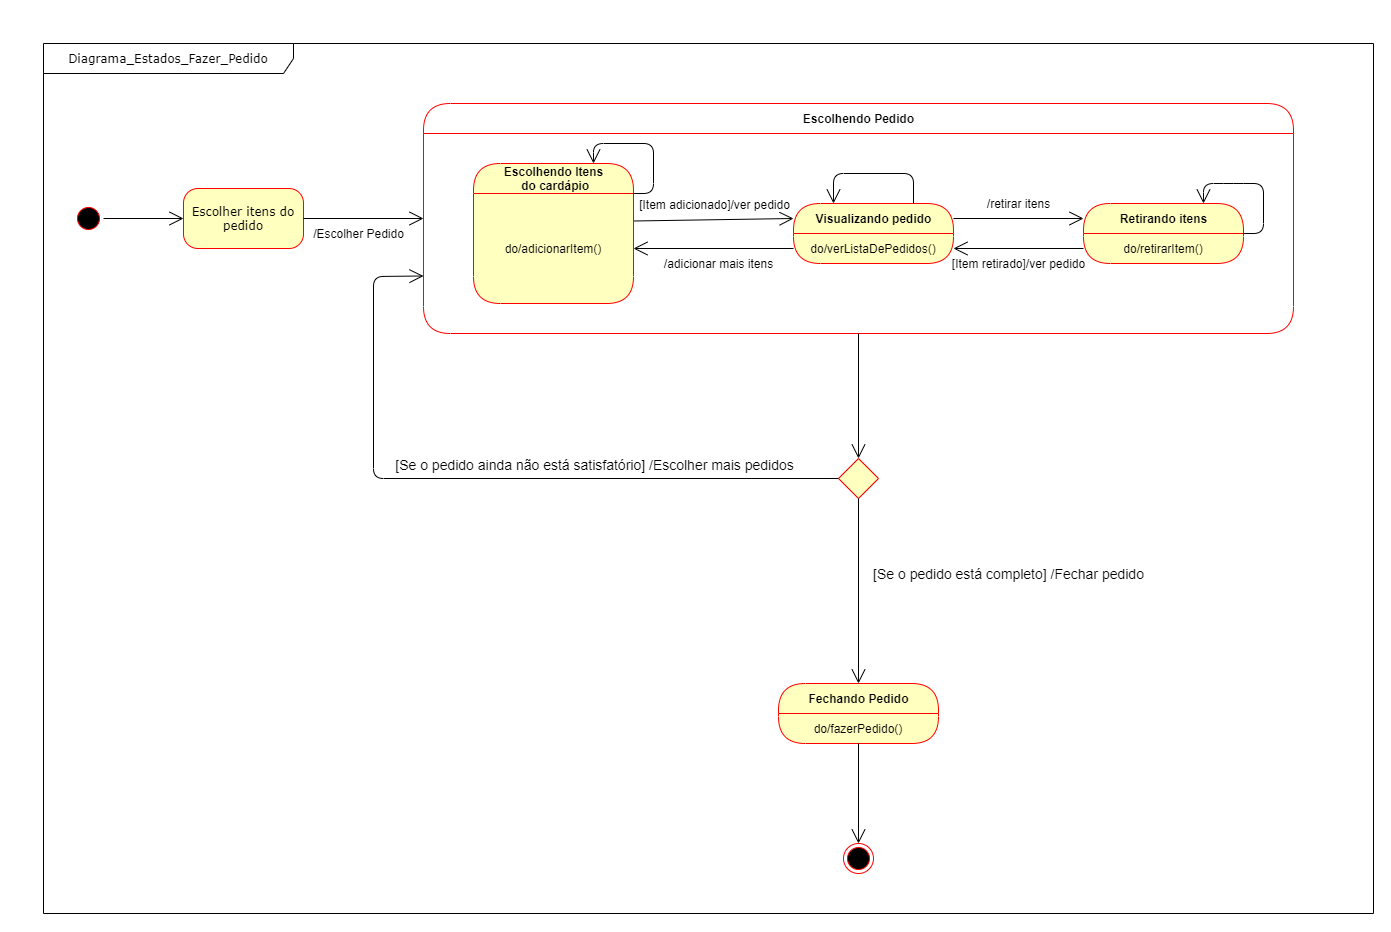

The diagram above was exported from draw.io. Its source (the exported page's mxGraphModel, read from the mxfile embedded in the PNG):
<mxGraphModel dx="1483" dy="1679" grid="1" gridSize="10" guides="1" tooltips="1" connect="1" arrows="1" fold="1" page="1" pageScale="1" pageWidth="1100" pageHeight="850" background="#ffffff" math="0" shadow="0">
  <root>
    <mxCell id="0" />
    <mxCell id="1" parent="0" />
    <mxCell id="382b91b5511bd0f7-1" value="" style="ellipse;html=1;shape=startState;fillColor=#000000;strokeColor=#ff0000;rounded=1;shadow=0;comic=0;labelBackgroundColor=none;fontFamily=Verdana;fontSize=12;fontColor=#000000;align=center;direction=south;" parent="1" vertex="1">
      <mxGeometry x="60" y="150" width="30" height="30" as="geometry" />
    </mxCell>
    <mxCell id="382b91b5511bd0f7-6" value="Escolher itens do pedido" style="rounded=1;whiteSpace=wrap;html=1;arcSize=24;fillColor=#ffffc0;strokeColor=#ff0000;shadow=0;comic=0;labelBackgroundColor=none;fontFamily=Verdana;fontSize=12;fontColor=#000000;align=center;" parent="1" vertex="1">
      <mxGeometry x="170" y="135" width="120" height="60" as="geometry" />
    </mxCell>
    <mxCell id="AgVzn4cni8ieuZlmcDVy-29" value="" style="rhombus;whiteSpace=wrap;html=1;fillColor=#ffffc0;strokeColor=#ff0000;" vertex="1" parent="1">
      <mxGeometry x="825" y="405" width="40" height="40" as="geometry" />
    </mxCell>
    <mxCell id="AgVzn4cni8ieuZlmcDVy-42" value="" style="endArrow=open;endFill=1;endSize=12;html=1;entryX=0;entryY=0.5;entryDx=0;entryDy=0;" edge="1" parent="1" source="382b91b5511bd0f7-1" target="382b91b5511bd0f7-6">
      <mxGeometry width="160" relative="1" as="geometry">
        <mxPoint x="100" y="230" as="sourcePoint" />
        <mxPoint x="260" y="230" as="targetPoint" />
      </mxGeometry>
    </mxCell>
    <mxCell id="AgVzn4cni8ieuZlmcDVy-44" value="" style="endArrow=open;endFill=1;endSize=12;html=1;exitX=1;exitY=0.25;exitDx=0;exitDy=0;entryX=0;entryY=0.25;entryDx=0;entryDy=0;" edge="1" parent="1" source="AgVzn4cni8ieuZlmcDVy-17" target="AgVzn4cni8ieuZlmcDVy-27">
      <mxGeometry width="160" relative="1" as="geometry">
        <mxPoint x="660" y="290" as="sourcePoint" />
        <mxPoint x="760" y="165" as="targetPoint" />
      </mxGeometry>
    </mxCell>
    <mxCell id="AgVzn4cni8ieuZlmcDVy-46" value="&lt;font style=&quot;font-size: 12px&quot;&gt;[Item adicionado]/ver pedido&lt;/font&gt;" style="edgeLabel;html=1;align=center;verticalAlign=middle;resizable=0;points=[];" vertex="1" connectable="0" parent="AgVzn4cni8ieuZlmcDVy-44">
      <mxGeometry x="-0.3392" y="4" relative="1" as="geometry">
        <mxPoint x="27.21" y="-12.67" as="offset" />
      </mxGeometry>
    </mxCell>
    <mxCell id="AgVzn4cni8ieuZlmcDVy-47" value="" style="endArrow=open;endFill=1;endSize=12;html=1;exitX=0;exitY=0.5;exitDx=0;exitDy=0;entryX=1;entryY=0.5;entryDx=0;entryDy=0;" edge="1" parent="1" source="AgVzn4cni8ieuZlmcDVy-28" target="AgVzn4cni8ieuZlmcDVy-17">
      <mxGeometry width="160" relative="1" as="geometry">
        <mxPoint x="630" y="177.5" as="sourcePoint" />
        <mxPoint x="790" y="175" as="targetPoint" />
      </mxGeometry>
    </mxCell>
    <mxCell id="AgVzn4cni8ieuZlmcDVy-49" value="" style="endArrow=open;endFill=1;endSize=12;html=1;exitX=1;exitY=0.25;exitDx=0;exitDy=0;entryX=0;entryY=0.25;entryDx=0;entryDy=0;" edge="1" parent="1" source="AgVzn4cni8ieuZlmcDVy-27" target="AgVzn4cni8ieuZlmcDVy-32">
      <mxGeometry width="160" relative="1" as="geometry">
        <mxPoint x="630" y="177.5" as="sourcePoint" />
        <mxPoint x="790" y="175" as="targetPoint" />
      </mxGeometry>
    </mxCell>
    <mxCell id="AgVzn4cni8ieuZlmcDVy-51" value="" style="endArrow=open;endFill=1;endSize=12;html=1;exitX=0;exitY=0.5;exitDx=0;exitDy=0;entryX=1;entryY=0.5;entryDx=0;entryDy=0;" edge="1" parent="1" source="AgVzn4cni8ieuZlmcDVy-33" target="AgVzn4cni8ieuZlmcDVy-28">
      <mxGeometry width="160" relative="1" as="geometry">
        <mxPoint x="950" y="175" as="sourcePoint" />
        <mxPoint x="1020" y="175" as="targetPoint" />
      </mxGeometry>
    </mxCell>
    <mxCell id="AgVzn4cni8ieuZlmcDVy-53" value="/adicionar mais itens" style="text;html=1;align=center;verticalAlign=middle;resizable=0;points=[];autosize=1;" vertex="1" parent="1">
      <mxGeometry x="640" y="200" width="130" height="20" as="geometry" />
    </mxCell>
    <mxCell id="AgVzn4cni8ieuZlmcDVy-54" value="[Item retirado]/ver pedido" style="text;html=1;align=center;verticalAlign=middle;resizable=0;points=[];autosize=1;" vertex="1" parent="1">
      <mxGeometry x="930" y="200" width="150" height="20" as="geometry" />
    </mxCell>
    <mxCell id="AgVzn4cni8ieuZlmcDVy-55" value="/retirar itens" style="text;html=1;align=center;verticalAlign=middle;resizable=0;points=[];autosize=1;" vertex="1" parent="1">
      <mxGeometry x="965" y="140" width="80" height="20" as="geometry" />
    </mxCell>
    <mxCell id="AgVzn4cni8ieuZlmcDVy-56" value="Escolhendo Pedido" style="swimlane;html=1;fontStyle=1;align=center;verticalAlign=middle;childLayout=stackLayout;horizontal=1;startSize=30;horizontalStack=0;resizeParent=0;resizeLast=1;container=0;fontColor=#000000;collapsible=0;rounded=1;arcSize=30;strokeColor=#ff0000;swimlaneFillColor=none;dropTarget=0;" vertex="1" parent="1">
      <mxGeometry x="410" y="50" width="870" height="230" as="geometry" />
    </mxCell>
    <mxCell id="AgVzn4cni8ieuZlmcDVy-16" value="Escolhendo Itens&lt;br&gt;&amp;nbsp;do cardápio" style="swimlane;html=1;fontStyle=1;align=center;verticalAlign=middle;childLayout=stackLayout;horizontal=1;startSize=30;horizontalStack=0;resizeParent=0;resizeLast=1;container=0;fontColor=#000000;collapsible=0;rounded=1;arcSize=30;strokeColor=#ff0000;fillColor=#ffffc0;swimlaneFillColor=#ffffc0;dropTarget=0;" vertex="1" parent="1">
      <mxGeometry x="460" y="110" width="160" height="140" as="geometry" />
    </mxCell>
    <mxCell id="AgVzn4cni8ieuZlmcDVy-17" value="do/adicionarItem()" style="text;html=1;strokeColor=none;fillColor=none;align=center;verticalAlign=middle;spacingLeft=4;spacingRight=4;whiteSpace=wrap;overflow=hidden;rotatable=0;fontColor=#000000;" vertex="1" parent="AgVzn4cni8ieuZlmcDVy-16">
      <mxGeometry y="30" width="160" height="110" as="geometry" />
    </mxCell>
    <mxCell id="AgVzn4cni8ieuZlmcDVy-18" value="do/adicionarItem()" style="text;html=1;strokeColor=none;fillColor=none;align=center;verticalAlign=middle;spacingLeft=4;spacingRight=4;whiteSpace=wrap;overflow=hidden;rotatable=0;fontColor=#000000;" vertex="1" parent="AgVzn4cni8ieuZlmcDVy-16">
      <mxGeometry y="140" width="160" as="geometry" />
    </mxCell>
    <mxCell id="AgVzn4cni8ieuZlmcDVy-79" value="" style="endArrow=open;endFill=1;endSize=12;html=1;exitX=1;exitY=0;exitDx=0;exitDy=0;entryX=0.75;entryY=0;entryDx=0;entryDy=0;" edge="1" parent="AgVzn4cni8ieuZlmcDVy-16" source="AgVzn4cni8ieuZlmcDVy-17" target="AgVzn4cni8ieuZlmcDVy-16">
      <mxGeometry width="160" relative="1" as="geometry">
        <mxPoint x="170" y="67.5" as="sourcePoint" />
        <mxPoint x="330" y="65" as="targetPoint" />
        <Array as="points">
          <mxPoint x="180" y="30" />
          <mxPoint x="180" y="-20" />
          <mxPoint x="120" y="-20" />
        </Array>
      </mxGeometry>
    </mxCell>
    <mxCell id="AgVzn4cni8ieuZlmcDVy-27" value="Visualizando pedido" style="swimlane;html=1;fontStyle=1;align=center;verticalAlign=middle;childLayout=stackLayout;horizontal=1;startSize=30;horizontalStack=0;resizeParent=0;resizeLast=1;container=0;fontColor=#000000;collapsible=0;rounded=1;arcSize=30;strokeColor=#ff0000;fillColor=#ffffc0;swimlaneFillColor=#ffffc0;dropTarget=0;" vertex="1" parent="1">
      <mxGeometry x="780" y="150" width="160" height="60" as="geometry" />
    </mxCell>
    <mxCell id="AgVzn4cni8ieuZlmcDVy-28" value="do/verListaDePedidos()" style="text;html=1;strokeColor=none;fillColor=none;align=center;verticalAlign=middle;spacingLeft=4;spacingRight=4;whiteSpace=wrap;overflow=hidden;rotatable=0;fontColor=#000000;" vertex="1" parent="AgVzn4cni8ieuZlmcDVy-27">
      <mxGeometry y="30" width="160" height="30" as="geometry" />
    </mxCell>
    <mxCell id="AgVzn4cni8ieuZlmcDVy-32" value="Retirando itens" style="swimlane;html=1;fontStyle=1;align=center;verticalAlign=middle;childLayout=stackLayout;horizontal=1;startSize=30;horizontalStack=0;resizeParent=0;resizeLast=1;container=0;fontColor=#000000;collapsible=0;rounded=1;arcSize=30;strokeColor=#ff0000;fillColor=#ffffc0;swimlaneFillColor=#ffffc0;dropTarget=0;" vertex="1" parent="1">
      <mxGeometry x="1070" y="150" width="160" height="60" as="geometry" />
    </mxCell>
    <mxCell id="AgVzn4cni8ieuZlmcDVy-33" value="do/retirarItem()" style="text;html=1;strokeColor=none;fillColor=none;align=center;verticalAlign=middle;spacingLeft=4;spacingRight=4;whiteSpace=wrap;overflow=hidden;rotatable=0;fontColor=#000000;" vertex="1" parent="AgVzn4cni8ieuZlmcDVy-32">
      <mxGeometry y="30" width="160" height="30" as="geometry" />
    </mxCell>
    <mxCell id="AgVzn4cni8ieuZlmcDVy-81" value="" style="endArrow=open;endFill=1;endSize=12;html=1;exitX=1;exitY=0;exitDx=0;exitDy=0;entryX=0.75;entryY=0;entryDx=0;entryDy=0;" edge="1" parent="AgVzn4cni8ieuZlmcDVy-32" source="AgVzn4cni8ieuZlmcDVy-33" target="AgVzn4cni8ieuZlmcDVy-32">
      <mxGeometry width="160" relative="1" as="geometry">
        <mxPoint x="180" as="sourcePoint" />
        <mxPoint x="140" y="-30" as="targetPoint" />
        <Array as="points">
          <mxPoint x="180" y="30" />
          <mxPoint x="180" y="-20" />
          <mxPoint x="150" y="-20" />
          <mxPoint x="120" y="-20" />
        </Array>
      </mxGeometry>
    </mxCell>
    <mxCell id="AgVzn4cni8ieuZlmcDVy-59" value="" style="ellipse;html=1;shape=endState;fillColor=#000000;strokeColor=#ff0000;" vertex="1" parent="1">
      <mxGeometry x="830" y="790" width="30" height="30" as="geometry" />
    </mxCell>
    <mxCell id="AgVzn4cni8ieuZlmcDVy-63" value="&lt;font style=&quot;font-size: 14px&quot;&gt;[Se o pedido está completo] /Fechar pedido&lt;/font&gt;" style="text;html=1;align=center;verticalAlign=middle;resizable=0;points=[];autosize=1;" vertex="1" parent="1">
      <mxGeometry x="850" y="510" width="290" height="20" as="geometry" />
    </mxCell>
    <mxCell id="AgVzn4cni8ieuZlmcDVy-24" value="Fechando Pedido" style="swimlane;html=1;fontStyle=1;align=center;verticalAlign=middle;childLayout=stackLayout;horizontal=1;startSize=30;horizontalStack=0;resizeParent=0;resizeLast=1;container=0;fontColor=#000000;collapsible=0;rounded=1;arcSize=30;strokeColor=#ff0000;fillColor=#ffffc0;swimlaneFillColor=#ffffc0;dropTarget=0;" vertex="1" parent="1">
      <mxGeometry x="765" y="630" width="160" height="60" as="geometry" />
    </mxCell>
    <mxCell id="AgVzn4cni8ieuZlmcDVy-25" value="do/fazerPedido()" style="text;html=1;strokeColor=none;fillColor=none;align=center;verticalAlign=middle;spacingLeft=4;spacingRight=4;whiteSpace=wrap;overflow=hidden;rotatable=0;fontColor=#000000;" vertex="1" parent="AgVzn4cni8ieuZlmcDVy-24">
      <mxGeometry y="30" width="160" height="30" as="geometry" />
    </mxCell>
    <mxCell id="AgVzn4cni8ieuZlmcDVy-61" value="" style="whiteSpace=wrap;html=1;strokeColor=#ff0000;fillColor=#ffffc0;" vertex="1" parent="AgVzn4cni8ieuZlmcDVy-24">
      <mxGeometry y="60" width="160" as="geometry" />
    </mxCell>
    <mxCell id="AgVzn4cni8ieuZlmcDVy-71" value="" style="endArrow=open;endFill=1;endSize=12;html=1;entryX=0;entryY=0.5;entryDx=0;entryDy=0;exitX=1;exitY=0.5;exitDx=0;exitDy=0;" edge="1" parent="1" source="382b91b5511bd0f7-6" target="AgVzn4cni8ieuZlmcDVy-56">
      <mxGeometry width="160" relative="1" as="geometry">
        <mxPoint x="100" y="190" as="sourcePoint" />
        <mxPoint x="180" y="190" as="targetPoint" />
      </mxGeometry>
    </mxCell>
    <mxCell id="AgVzn4cni8ieuZlmcDVy-72" value="" style="endArrow=open;endFill=1;endSize=12;html=1;entryX=0.5;entryY=0;entryDx=0;entryDy=0;exitX=0.5;exitY=1;exitDx=0;exitDy=0;" edge="1" parent="1" source="AgVzn4cni8ieuZlmcDVy-56" target="AgVzn4cni8ieuZlmcDVy-29">
      <mxGeometry width="160" relative="1" as="geometry">
        <mxPoint x="300" y="190" as="sourcePoint" />
        <mxPoint x="420" y="175" as="targetPoint" />
      </mxGeometry>
    </mxCell>
    <mxCell id="AgVzn4cni8ieuZlmcDVy-73" value="" style="endArrow=open;endFill=1;endSize=12;html=1;entryX=0.5;entryY=0;entryDx=0;entryDy=0;exitX=0.5;exitY=1;exitDx=0;exitDy=0;" edge="1" parent="1" source="AgVzn4cni8ieuZlmcDVy-29" target="AgVzn4cni8ieuZlmcDVy-24">
      <mxGeometry width="160" relative="1" as="geometry">
        <mxPoint x="855" y="290" as="sourcePoint" />
        <mxPoint x="855" y="415" as="targetPoint" />
      </mxGeometry>
    </mxCell>
    <mxCell id="AgVzn4cni8ieuZlmcDVy-75" value="" style="endArrow=open;endFill=1;endSize=12;html=1;entryX=0;entryY=0.75;entryDx=0;entryDy=0;exitX=0;exitY=0.5;exitDx=0;exitDy=0;" edge="1" parent="1" source="AgVzn4cni8ieuZlmcDVy-29" target="AgVzn4cni8ieuZlmcDVy-56">
      <mxGeometry width="160" relative="1" as="geometry">
        <mxPoint x="865" y="300" as="sourcePoint" />
        <mxPoint x="865" y="425" as="targetPoint" />
        <Array as="points">
          <mxPoint x="360" y="425" />
          <mxPoint x="360" y="223" />
        </Array>
      </mxGeometry>
    </mxCell>
    <mxCell id="AgVzn4cni8ieuZlmcDVy-76" value="&lt;font style=&quot;font-size: 14px&quot;&gt;[Se o pedido ainda não está satisfatório] /Escolher mais pedidos&lt;/font&gt;" style="edgeLabel;html=1;align=center;verticalAlign=middle;resizable=0;points=[];" vertex="1" connectable="0" parent="AgVzn4cni8ieuZlmcDVy-75">
      <mxGeometry x="-0.1998" y="-3" relative="1" as="geometry">
        <mxPoint x="42.14" y="-12" as="offset" />
      </mxGeometry>
    </mxCell>
    <mxCell id="AgVzn4cni8ieuZlmcDVy-77" value="" style="endArrow=open;endFill=1;endSize=12;html=1;entryX=0.5;entryY=0;entryDx=0;entryDy=0;exitX=0.5;exitY=1;exitDx=0;exitDy=0;" edge="1" parent="1" source="AgVzn4cni8ieuZlmcDVy-25" target="AgVzn4cni8ieuZlmcDVy-59">
      <mxGeometry width="160" relative="1" as="geometry">
        <mxPoint x="855" y="455" as="sourcePoint" />
        <mxPoint x="855" y="640" as="targetPoint" />
      </mxGeometry>
    </mxCell>
    <mxCell id="AgVzn4cni8ieuZlmcDVy-78" value="/Escolher Pedido" style="text;html=1;align=center;verticalAlign=middle;resizable=0;points=[];autosize=1;" vertex="1" parent="1">
      <mxGeometry x="290" y="170" width="110" height="20" as="geometry" />
    </mxCell>
    <mxCell id="AgVzn4cni8ieuZlmcDVy-82" value="" style="endArrow=open;endFill=1;endSize=12;html=1;exitX=0.75;exitY=0;exitDx=0;exitDy=0;entryX=0.25;entryY=0;entryDx=0;entryDy=0;" edge="1" parent="1" source="AgVzn4cni8ieuZlmcDVy-27" target="AgVzn4cni8ieuZlmcDVy-27">
      <mxGeometry width="160" relative="1" as="geometry">
        <mxPoint x="820" y="110" as="sourcePoint" />
        <mxPoint x="980" y="110" as="targetPoint" />
        <Array as="points">
          <mxPoint x="900" y="120" />
          <mxPoint x="820" y="120" />
        </Array>
      </mxGeometry>
    </mxCell>
    <mxCell id="AgVzn4cni8ieuZlmcDVy-84" value="Diagrama_Estados_Fazer_Pedido" style="shape=umlFrame;whiteSpace=wrap;html=1;rounded=1;shadow=0;comic=0;labelBackgroundColor=none;strokeWidth=1;fontFamily=Verdana;fontSize=12;align=center;width=250;height=30;" vertex="1" parent="1">
      <mxGeometry x="30" y="-10" width="1330" height="870" as="geometry" />
    </mxCell>
  </root>
</mxGraphModel>